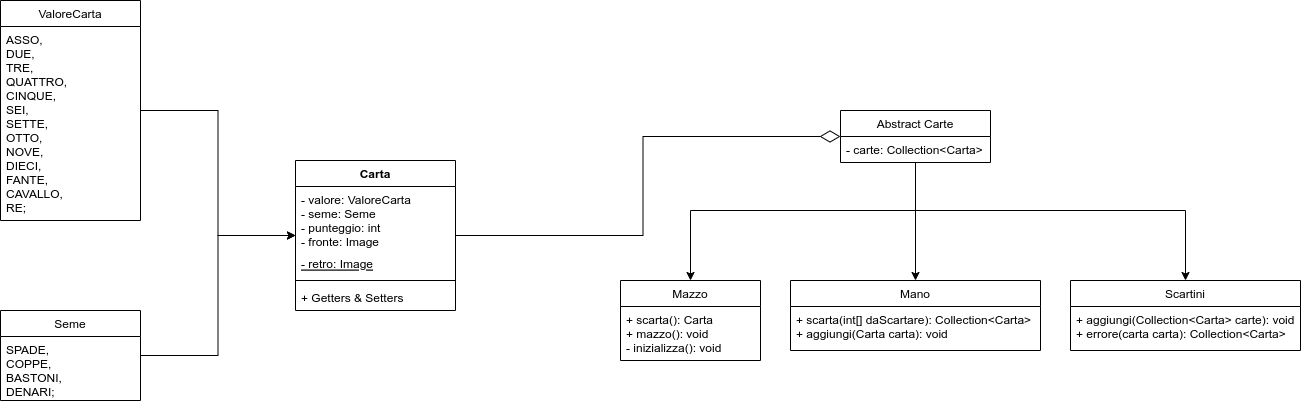

The diagram above was exported from draw.io. Its source (the exported page's mxGraphModel, read from the mxfile embedded in the PNG):
<mxGraphModel dx="2272" dy="861" grid="1" gridSize="10" guides="1" tooltips="1" connect="1" arrows="1" fold="1" page="1" pageScale="1" pageWidth="850" pageHeight="1100" math="0" shadow="0">
  <root>
    <mxCell id="0" />
    <mxCell id="1" parent="0" />
    <mxCell id="sg-H1JfaZubq_YVmTyXd-43" style="edgeStyle=orthogonalEdgeStyle;rounded=0;orthogonalLoop=1;jettySize=auto;html=1;endArrow=diamondThin;endFill=0;strokeWidth=1;endSize=18;" parent="1" source="sg-H1JfaZubq_YVmTyXd-1" target="sg-H1JfaZubq_YVmTyXd-20" edge="1">
      <mxGeometry relative="1" as="geometry" />
    </mxCell>
    <mxCell id="sg-H1JfaZubq_YVmTyXd-1" value="Carta" style="swimlane;fontStyle=1;align=center;verticalAlign=top;childLayout=stackLayout;horizontal=1;startSize=26;horizontalStack=0;resizeParent=1;resizeParentMax=0;resizeLast=0;collapsible=1;marginBottom=0;" parent="1" vertex="1">
      <mxGeometry x="55" y="510" width="160" height="150" as="geometry" />
    </mxCell>
    <mxCell id="sg-H1JfaZubq_YVmTyXd-2" value="- valore: ValoreCarta&#10;- seme: Seme&#10;- punteggio: int&#10;- fronte: Image" style="text;strokeColor=none;fillColor=none;align=left;verticalAlign=top;spacingLeft=4;spacingRight=4;overflow=hidden;rotatable=0;points=[[0,0.5],[1,0.5]];portConstraint=eastwest;" parent="sg-H1JfaZubq_YVmTyXd-1" vertex="1">
      <mxGeometry y="26" width="160" height="64" as="geometry" />
    </mxCell>
    <mxCell id="sg-H1JfaZubq_YVmTyXd-5" value="- retro: Image" style="text;strokeColor=none;fillColor=none;align=left;verticalAlign=top;spacingLeft=4;spacingRight=4;overflow=hidden;rotatable=0;points=[[0,0.5],[1,0.5]];portConstraint=eastwest;fontStyle=4" parent="sg-H1JfaZubq_YVmTyXd-1" vertex="1">
      <mxGeometry y="90" width="160" height="26" as="geometry" />
    </mxCell>
    <mxCell id="sg-H1JfaZubq_YVmTyXd-3" value="" style="line;strokeWidth=1;fillColor=none;align=left;verticalAlign=middle;spacingTop=-1;spacingLeft=3;spacingRight=3;rotatable=0;labelPosition=right;points=[];portConstraint=eastwest;" parent="sg-H1JfaZubq_YVmTyXd-1" vertex="1">
      <mxGeometry y="116" width="160" height="8" as="geometry" />
    </mxCell>
    <mxCell id="sg-H1JfaZubq_YVmTyXd-4" value="+ Getters &amp; Setters" style="text;strokeColor=none;fillColor=none;align=left;verticalAlign=top;spacingLeft=4;spacingRight=4;overflow=hidden;rotatable=0;points=[[0,0.5],[1,0.5]];portConstraint=eastwest;" parent="sg-H1JfaZubq_YVmTyXd-1" vertex="1">
      <mxGeometry y="124" width="160" height="26" as="geometry" />
    </mxCell>
    <mxCell id="sg-H1JfaZubq_YVmTyXd-19" style="edgeStyle=orthogonalEdgeStyle;rounded=0;orthogonalLoop=1;jettySize=auto;html=1;" parent="1" source="sg-H1JfaZubq_YVmTyXd-10" target="sg-H1JfaZubq_YVmTyXd-1" edge="1">
      <mxGeometry relative="1" as="geometry" />
    </mxCell>
    <mxCell id="sg-H1JfaZubq_YVmTyXd-10" value="ValoreCarta" style="swimlane;fontStyle=0;childLayout=stackLayout;horizontal=1;startSize=26;fillColor=none;horizontalStack=0;resizeParent=1;resizeParentMax=0;resizeLast=0;collapsible=1;marginBottom=0;" parent="1" vertex="1">
      <mxGeometry x="-240" y="350" width="140" height="220" as="geometry" />
    </mxCell>
    <mxCell id="sg-H1JfaZubq_YVmTyXd-11" value="ASSO,&#10;DUE,&#10;TRE,&#10;QUATTRO,&#10;CINQUE,&#10;SEI,&#10;SETTE,&#10;OTTO,&#10;NOVE,&#10;DIECI,&#10;FANTE,&#10;CAVALLO,&#10;RE;" style="text;strokeColor=none;fillColor=none;align=left;verticalAlign=top;spacingLeft=4;spacingRight=4;overflow=hidden;rotatable=0;points=[[0,0.5],[1,0.5]];portConstraint=eastwest;" parent="sg-H1JfaZubq_YVmTyXd-10" vertex="1">
      <mxGeometry y="26" width="140" height="194" as="geometry" />
    </mxCell>
    <mxCell id="sg-H1JfaZubq_YVmTyXd-18" style="edgeStyle=orthogonalEdgeStyle;rounded=0;orthogonalLoop=1;jettySize=auto;html=1;" parent="1" source="sg-H1JfaZubq_YVmTyXd-14" target="sg-H1JfaZubq_YVmTyXd-1" edge="1">
      <mxGeometry relative="1" as="geometry" />
    </mxCell>
    <mxCell id="sg-H1JfaZubq_YVmTyXd-14" value="Seme" style="swimlane;fontStyle=0;childLayout=stackLayout;horizontal=1;startSize=26;fillColor=none;horizontalStack=0;resizeParent=1;resizeParentMax=0;resizeLast=0;collapsible=1;marginBottom=0;" parent="1" vertex="1">
      <mxGeometry x="-240" y="660" width="140" height="90" as="geometry" />
    </mxCell>
    <mxCell id="sg-H1JfaZubq_YVmTyXd-15" value="SPADE,&#10;COPPE,&#10;BASTONI,&#10;DENARI;" style="text;strokeColor=none;fillColor=none;align=left;verticalAlign=top;spacingLeft=4;spacingRight=4;overflow=hidden;rotatable=0;points=[[0,0.5],[1,0.5]];portConstraint=eastwest;" parent="sg-H1JfaZubq_YVmTyXd-14" vertex="1">
      <mxGeometry y="26" width="140" height="64" as="geometry" />
    </mxCell>
    <mxCell id="sg-H1JfaZubq_YVmTyXd-37" style="edgeStyle=orthogonalEdgeStyle;rounded=0;orthogonalLoop=1;jettySize=auto;html=1;entryX=0.5;entryY=0;entryDx=0;entryDy=0;" parent="1" source="sg-H1JfaZubq_YVmTyXd-20" target="sg-H1JfaZubq_YVmTyXd-28" edge="1">
      <mxGeometry relative="1" as="geometry" />
    </mxCell>
    <mxCell id="sg-H1JfaZubq_YVmTyXd-40" style="edgeStyle=orthogonalEdgeStyle;rounded=0;orthogonalLoop=1;jettySize=auto;html=1;" parent="1" target="sg-H1JfaZubq_YVmTyXd-30" edge="1">
      <mxGeometry relative="1" as="geometry">
        <mxPoint x="675" y="560" as="sourcePoint" />
      </mxGeometry>
    </mxCell>
    <mxCell id="sg-H1JfaZubq_YVmTyXd-42" style="edgeStyle=orthogonalEdgeStyle;rounded=0;orthogonalLoop=1;jettySize=auto;html=1;" parent="1" target="sg-H1JfaZubq_YVmTyXd-24" edge="1">
      <mxGeometry relative="1" as="geometry">
        <mxPoint x="675" y="560" as="sourcePoint" />
      </mxGeometry>
    </mxCell>
    <mxCell id="sg-H1JfaZubq_YVmTyXd-20" value="Abstract Carte" style="swimlane;fontStyle=0;childLayout=stackLayout;horizontal=1;startSize=26;fillColor=none;horizontalStack=0;resizeParent=1;resizeParentMax=0;resizeLast=0;collapsible=1;marginBottom=0;" parent="1" vertex="1">
      <mxGeometry x="600" y="460" width="150" height="52" as="geometry" />
    </mxCell>
    <mxCell id="sg-H1JfaZubq_YVmTyXd-21" value="- carte: Collection&lt;Carta&gt;" style="text;strokeColor=none;fillColor=none;align=left;verticalAlign=top;spacingLeft=4;spacingRight=4;overflow=hidden;rotatable=0;points=[[0,0.5],[1,0.5]];portConstraint=eastwest;" parent="sg-H1JfaZubq_YVmTyXd-20" vertex="1">
      <mxGeometry y="26" width="150" height="26" as="geometry" />
    </mxCell>
    <mxCell id="sg-H1JfaZubq_YVmTyXd-24" value="Mazzo" style="swimlane;fontStyle=0;childLayout=stackLayout;horizontal=1;startSize=26;fillColor=none;horizontalStack=0;resizeParent=1;resizeParentMax=0;resizeLast=0;collapsible=1;marginBottom=0;" parent="1" vertex="1">
      <mxGeometry x="380" y="630" width="140" height="80" as="geometry" />
    </mxCell>
    <mxCell id="sg-H1JfaZubq_YVmTyXd-25" value="+ scarta(): Carta&#10;+ mazzo(): void&#10;- inizializza(): void" style="text;strokeColor=none;fillColor=none;align=left;verticalAlign=top;spacingLeft=4;spacingRight=4;overflow=hidden;rotatable=0;points=[[0,0.5],[1,0.5]];portConstraint=eastwest;" parent="sg-H1JfaZubq_YVmTyXd-24" vertex="1">
      <mxGeometry y="26" width="140" height="54" as="geometry" />
    </mxCell>
    <mxCell id="sg-H1JfaZubq_YVmTyXd-28" value="Mano" style="swimlane;fontStyle=0;childLayout=stackLayout;horizontal=1;startSize=26;fillColor=none;horizontalStack=0;resizeParent=1;resizeParentMax=0;resizeLast=0;collapsible=1;marginBottom=0;" parent="1" vertex="1">
      <mxGeometry x="550" y="630" width="250" height="70" as="geometry" />
    </mxCell>
    <mxCell id="sg-H1JfaZubq_YVmTyXd-29" value="+ scarta(int[] daScartare): Collection&lt;Carta&gt;&#10;+ aggiungi(Carta carta): void" style="text;strokeColor=none;fillColor=none;align=left;verticalAlign=top;spacingLeft=4;spacingRight=4;overflow=hidden;rotatable=0;points=[[0,0.5],[1,0.5]];portConstraint=eastwest;" parent="sg-H1JfaZubq_YVmTyXd-28" vertex="1">
      <mxGeometry y="26" width="250" height="44" as="geometry" />
    </mxCell>
    <mxCell id="sg-H1JfaZubq_YVmTyXd-30" value="Scartini" style="swimlane;fontStyle=0;childLayout=stackLayout;horizontal=1;startSize=26;fillColor=none;horizontalStack=0;resizeParent=1;resizeParentMax=0;resizeLast=0;collapsible=1;marginBottom=0;" parent="1" vertex="1">
      <mxGeometry x="830" y="630" width="230" height="70" as="geometry" />
    </mxCell>
    <mxCell id="sg-H1JfaZubq_YVmTyXd-31" value="+ aggiungi(Collection&lt;Carta&gt; carte): void&#10;+ errore(carta carta): Collection&lt;Carta&gt;" style="text;strokeColor=none;fillColor=none;align=left;verticalAlign=top;spacingLeft=4;spacingRight=4;overflow=hidden;rotatable=0;points=[[0,0.5],[1,0.5]];portConstraint=eastwest;" parent="sg-H1JfaZubq_YVmTyXd-30" vertex="1">
      <mxGeometry y="26" width="230" height="44" as="geometry" />
    </mxCell>
  </root>
</mxGraphModel>